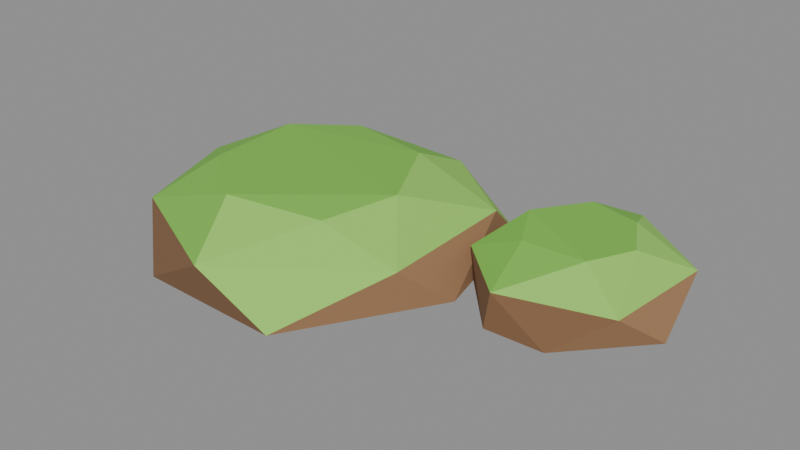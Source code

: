 # Source: rock_smallFlatC.blend  (saved by Blender 5.2.45; exported with 4.5.12 LTS)
import bpy
from mathutils import Matrix  # noqa: F401  (used for matrix-valued properties, if any)

bpy.ops.wm.read_factory_settings(use_empty=True)
scene = bpy.context.scene
scene.name = 'Scene'

# ---- collections
col_col_lowpoly = bpy.data.collections.new('COL_LowPoly'); scene.collection.children.link(col_col_lowpoly)

# ---- images (referenced by path relative to the original .blend; pixels are not part of the script)
import os
ASSET_DIR = os.environ.get("B2B_ASSET_DIR", "")  # directory of the original .blend (textures are referenced by path, not embedded)
HERE = os.path.dirname(os.path.abspath(__file__))  # packed textures are extracted next to this script under _unpacked/

def load_image(name, relpath, width, height, colorspace="sRGB"):
    """Load a texture the original file referenced (path relative to the .blend, or extracted next to this script)."""
    p = next((c for c in (os.path.join(HERE, relpath), os.path.join(ASSET_DIR, relpath)) if relpath and os.path.exists(c)), "")
    if p:
        img = bpy.data.images.load(p, check_existing=True)
        img.name = name
    else:  # same state as the original file: an image datablock whose file is absent (Cycles renders it pink)
        img = bpy.data.images.new(name, width, height)
        img.source = "FILE"
        img.filepath = "//" + (relpath or name)
    img.colorspace_settings.name = colorspace
    return img
img_rock_smallflatc_basecolor = load_image('rock_smallFlatC_BaseColor', '_unpacked/rock_smallFlatC_BaseColor.8cf2768a.png', 112, 16, 'sRGB')
img_rock_smallflatc_maskmap = load_image('rock_smallFlatC_MaskMap', '_unpacked/rock_smallFlatC_MaskMap.37e9bd9d.png', 112, 16, 'Non-Color')

# ---- materials (node trees are filled in below, after node groups)
mat_m_rock_smallflatc = bpy.data.materials.new('M_rock_smallFlatC')

# ---- material node trees
mat_m_rock_smallflatc.use_nodes = True; mat_m_rock_smallflatc.node_tree.nodes.clear()
_N = mat_m_rock_smallflatc.node_tree.nodes; _L = mat_m_rock_smallflatc.node_tree.links
n0 = _N.new('ShaderNodeBsdfPrincipled'); n0.name = 'Principled BSDF'; n0.location = (-200, 100)
n0.inputs[10].default_value = 0.005
n1 = _N.new('ShaderNodeOutputMaterial'); n1.name = 'Material Output'; n1.location = (200, 100)
n2 = _N.new('ShaderNodeTexImage'); n2.name = 'Image Texture'; n2.location = (0, 0)
n2.image = img_rock_smallflatc_basecolor
n2.interpolation = 'Closest'
n3 = _N.new('ShaderNodeTexImage'); n3.name = 'Image Texture.001'; n3.location = (0, 0)
n3.image = img_rock_smallflatc_maskmap
n3.interpolation = 'Closest'
n4 = _N.new('ShaderNodeSeparateColor'); n4.name = 'Separate Color'; n4.location = (0, 0)
n5 = _N.new('ShaderNodeMath'); n5.name = 'Math'; n5.location = (0, 0)
n5.operation = 'SUBTRACT'
n5.inputs[0].default_value = 1.0
_L.new(n0.outputs[0], n1.inputs[0])
_L.new(n2.outputs[0], n0.inputs[0])
_L.new(n3.outputs[0], n4.inputs[0])
_L.new(n4.outputs[0], n0.inputs[1])
_L.new(n3.outputs[1], n5.inputs[1])
_L.new(n5.outputs[0], n0.inputs[2])
n1.is_active_output = True

# ---- meshes
me_rock_smallflatc = bpy.data.meshes.new('rock_smallFlatC')
me_rock_smallflatc.from_pydata([(0.08282, -0.01834, 0.0), (0.0556, 0.09806, 0.0), (-0.07835, 0.1447, 0.0), (-0.1812, 0.06543, 0.0), (-0.1868, -0.05379, 0.0), (-0.1081, -0.1312, 0.0), (0.01283, -0.1341, 0.0), (0.05936, 0.06323, 0.033), (-0.01695, 0.1201, 0.033), (-0.154, 0.08544, 0.033), (-0.1925, 0.01082, 0.033), (-0.1581, -0.08761, 0.033), (-0.05042, -0.1385, 0.033), (0.06257, -0.05735, 0.033), (-0.01801, 0.06633, 0.05806), (-0.09412, 0.08351, 0.05585), (-0.1364, 0.04121, 0.0596), (-0.1334, -0.03884, 0.05879), (-0.07461, -0.08395, 0.0598), (-0.0005458, -0.06378, 0.05452), (0.0207, -0.006434, 0.05992), (0.2226, 0.02818, 0.0), (0.1661, 0.1346, 0.0), (0.08022, 0.1178, 0.0), (0.06059, 0.03053, 0.0), (0.1188, -0.03397, 0.0), (0.1671, -0.03263, 0.0), (0.2137, 0.08561, 0.0275), (0.1436, 0.1369, 0.0275), (0.07554, 0.08394, 0.0275), (0.07155, 0.01496, 0.0275), (0.1212, -0.03074, 0.0275), (0.2049, -0.00681, 0.0275), (0.1621, 0.09012, 0.04608), (0.1222, 0.09678, 0.04766), (0.09507, 0.05296, 0.04907), (0.1146, 0.01448, 0.04604), (0.1679, 0.01167, 0.04968), (0.1836, 0.05011, 0.04759)], [], [(16, 9, 10), (9, 3, 10), (3, 4, 10), (4, 11, 10), (11, 17, 10), (17, 16, 10), (17, 18, 16), (18, 20, 16), (20, 14, 16), (14, 15, 16), (15, 9, 16), (15, 2, 9), (2, 3, 9), (2, 1, 0), (2, 0, 6), (2, 6, 5), (2, 5, 4), (2, 4, 3), (5, 11, 4), (5, 12, 11), (12, 18, 11), (18, 17, 11), (12, 19, 18), (19, 20, 18), (7, 14, 20), (19, 13, 20), (13, 7, 20), (8, 15, 14), (7, 8, 14), (8, 2, 15), (8, 1, 2), (6, 12, 5), (6, 13, 12), (13, 19, 12), (13, 0, 7), (0, 1, 7), (1, 8, 7), (6, 0, 13), (25, 30, 24), (30, 29, 24), (29, 23, 24), (23, 22, 21), (23, 21, 26), (23, 26, 25), (23, 25, 24), (26, 31, 25), (31, 30, 25), (36, 35, 30), (35, 29, 30), (31, 36, 30), (35, 34, 29), (34, 28, 29), (28, 23, 29), (28, 22, 23), (21, 32, 26), (32, 31, 26), (32, 37, 31), (37, 36, 31), (37, 35, 36), (37, 34, 35), (33, 28, 34), (37, 38, 34), (38, 33, 34), (33, 27, 28), (27, 22, 28), (27, 21, 22), (27, 32, 21), (27, 38, 32), (38, 37, 32), (38, 27, 33)])
_uv = me_rock_smallflatc.uv_layers.new(name='UVMap')
_uv.uv.foreach_set('vector', [0.3571, 0.5, 0.3571, 0.5, 0.3571, 0.5, 0.07143, 0.5, 0.07143, 0.5, 0.07143, 0.5, 0.2143, 0.5, 0.2143, 0.5, 0.2143, 0.5, 0.2143, 0.5, 0.2143, 0.5, 0.2143, 0.5, 0.3571, 0.5, 0.3571, 0.5, 0.3571, 0.5, 0.3571, 0.5, 0.3571, 0.5, 0.3571, 0.5, 0.3571, 0.5, 0.3571, 0.5, 0.3571, 0.5, 0.3571, 0.5, 0.3571, 0.5, 0.3571, 0.5, 0.3571, 0.5, 0.3571, 0.5, 0.3571, 0.5, 0.3571, 0.5, 0.3571, 0.5, 0.3571, 0.5, 0.3571, 0.5, 0.3571, 0.5, 0.3571, 0.5, 0.3571, 0.5, 0.3571, 0.5, 0.3571, 0.5, 0.07143, 0.5, 0.07143, 0.5, 0.07143, 0.5, 0.07143, 0.5, 0.07143, 0.5, 0.07143, 0.5, 0.07143, 0.5, 0.07143, 0.5, 0.07143, 0.5, 0.07143, 0.5, 0.07143, 0.5, 0.07143, 0.5, 0.07143, 0.5, 0.07143, 0.5, 0.07143, 0.5, 0.07143, 0.5, 0.07143, 0.5, 0.07143, 0.5, 0.2143, 0.5, 0.2143, 0.5, 0.2143, 0.5, 0.2143, 0.5, 0.2143, 0.5, 0.2143, 0.5, 0.3571, 0.5, 0.3571, 0.5, 0.3571, 0.5, 0.3571, 0.5, 0.3571, 0.5, 0.3571, 0.5, 0.5, 0.5, 0.5, 0.5, 0.5, 0.5, 0.3571, 0.5, 0.3571, 0.5, 0.3571, 0.5, 0.5, 0.5, 0.5, 0.5, 0.5, 0.5, 0.5, 0.5, 0.5, 0.5, 0.5, 0.5, 0.5, 0.5, 0.5, 0.5, 0.5, 0.5, 0.3571, 0.5, 0.3571, 0.5, 0.3571, 0.5, 0.5, 0.5, 0.5, 0.5, 0.5, 0.5, 0.3571, 0.5, 0.3571, 0.5, 0.3571, 0.5, 0.07143, 0.5, 0.07143, 0.5, 0.07143, 0.5, 0.2143, 0.5, 0.2143, 0.5, 0.2143, 0.5, 0.5, 0.5, 0.5, 0.5, 0.5, 0.5, 0.5, 0.5, 0.5, 0.5, 0.5, 0.5, 0.07143, 0.5, 0.07143, 0.5, 0.07143, 0.5, 0.07143, 0.5, 0.07143, 0.5, 0.07143, 0.5, 0.5, 0.5, 0.5, 0.5, 0.5, 0.5, 0.07143, 0.5, 0.07143, 0.5, 0.07143, 0.5, 0.2143, 0.5, 0.2143, 0.5, 0.2143, 0.5, 0.2143, 0.5, 0.2143, 0.5, 0.2143, 0.5, 0.2143, 0.5, 0.2143, 0.5, 0.2143, 0.5, 0.07143, 0.5, 0.07143, 0.5, 0.07143, 0.5, 0.07143, 0.5, 0.07143, 0.5, 0.07143, 0.5, 0.07143, 0.5, 0.07143, 0.5, 0.07143, 0.5, 0.07143, 0.5, 0.07143, 0.5, 0.07143, 0.5, 0.2143, 0.5, 0.2143, 0.5, 0.2143, 0.5, 0.2143, 0.5, 0.2143, 0.5, 0.2143, 0.5, 0.3571, 0.5, 0.3571, 0.5, 0.3571, 0.5, 0.3571, 0.5, 0.3571, 0.5, 0.3571, 0.5, 0.3571, 0.5, 0.3571, 0.5, 0.3571, 0.5, 0.3571, 0.5, 0.3571, 0.5, 0.3571, 0.5, 0.3571, 0.5, 0.3571, 0.5, 0.3571, 0.5, 0.3571, 0.5, 0.3571, 0.5, 0.3571, 0.5, 0.07143, 0.5, 0.07143, 0.5, 0.07143, 0.5, 0.07143, 0.5, 0.07143, 0.5, 0.07143, 0.5, 0.2143, 0.5, 0.2143, 0.5, 0.2143, 0.5, 0.5, 0.5, 0.5, 0.5, 0.5, 0.5, 0.3571, 0.5, 0.3571, 0.5, 0.3571, 0.5, 0.3571, 0.5, 0.3571, 0.5, 0.3571, 0.5, 0.3571, 0.5, 0.3571, 0.5, 0.3571, 0.5, 0.3571, 0.5, 0.3571, 0.5, 0.3571, 0.5, 0.3571, 0.5, 0.3571, 0.5, 0.3571, 0.5, 0.3571, 0.5, 0.3571, 0.5, 0.3571, 0.5, 0.5, 0.5, 0.5, 0.5, 0.5, 0.5, 0.07143, 0.5, 0.07143, 0.5, 0.07143, 0.5, 0.07143, 0.5, 0.07143, 0.5, 0.07143, 0.5, 0.07143, 0.5, 0.07143, 0.5, 0.07143, 0.5, 0.5, 0.5, 0.5, 0.5, 0.5, 0.5, 0.5, 0.5, 0.5, 0.5, 0.5, 0.5, 0.5, 0.5, 0.5, 0.5, 0.5, 0.5])
me_rock_smallflatc.materials.append(mat_m_rock_smallflatc)
me_rock_smallflatc.update()

# ---- objects
ob_rock_smallflatc = bpy.data.objects.new('rock_smallFlatC', me_rock_smallflatc)

# ---- transforms, parenting, visibility, modifiers, constraints
ob_rock_smallflatc.location = (0.0, 0.0, 0.0)

# ---- collection membership
col_col_lowpoly.objects.link(ob_rock_smallflatc)

# ---- scene / render settings (as saved in the file)
scene.frame_start = 1; scene.frame_end = 250; scene.frame_set(1)
scene.render.engine = 'BLENDER_EEVEE_NEXT'
scene.render.bake_bias = 0.0
scene.render.bake_samples = 0
scene.render.compositor_device = 'GPU'
scene.eevee.use_volume_custom_range = False
scene.eevee.fast_gi_thickness_near = 0.1
scene.eevee.fast_gi_thickness_far = 0.0
scene.eevee.ray_tracing_options.screen_trace_thickness = 0.1
bpy.context.view_layer.update()

# ---- added for rendering (the .blend has no active camera and no usable light): camera, sun + grey world if the file has none
cam_auto = bpy.data.cameras.new('AutoCamera')
cam_auto.lens = 50.0
cam_auto.sensor_width = 36.0
cam_auto.clip_end = 1000.0
ob_auto_camera = bpy.data.objects.new('AutoCamera', cam_auto)
scene.collection.objects.link(ob_auto_camera)
ob_auto_camera.location = (0.483229, -0.55872, 0.404507)
ob_auto_camera.rotation_euler = (1.09748, -7.21219e-08, 0.694738)
scene.camera = ob_auto_camera
light_auto_sun = bpy.data.lights.new('AutoSun', 'SUN')
light_auto_sun.energy = 3.0
light_auto_sun.angle = 0.0523599
ob_auto_sun = bpy.data.objects.new('AutoSun', light_auto_sun)
scene.collection.objects.link(ob_auto_sun)
ob_auto_sun.rotation_euler = (0.872665, 0.174533, 0.523599)
if scene.world is None:
    world_auto = bpy.data.worlds.new('AutoWorld')
    world_auto.color = (0.3, 0.3, 0.3)
    scene.world = world_auto
bpy.context.view_layer.update()
